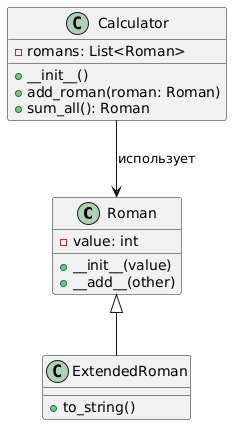

The diagram above was rendered by PlantUML. Its source (embedded in the PNG):
@startuml
class Roman {
  - value: int
  + __init__(value)
  + __add__(other)
}

class ExtendedRoman {
  + to_string()
}

class Calculator {
  - romans: List<Roman>
  + __init__()
  + add_roman(roman: Roman)
  + sum_all(): Roman
}

Roman <|-- ExtendedRoman
Calculator --> Roman : использует
@enduml